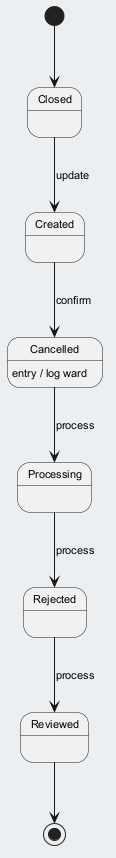

The diagram above was rendered by PlantUML. Its source (embedded in the PNG):
@startuml
skinparam backgroundColor #ECEFF1
skinparam classBackgroundColor #FFFFFF
skinparam classBorderColor #455A64
skinparam defaultFontSize 11
[*] --> Closed
Closed --> Created : update
Created --> Cancelled : confirm
Cancelled --> Processing : process
Cancelled : entry / log ward
Processing --> Rejected : process
Rejected --> Reviewed : process
Reviewed --> [*]
@enduml